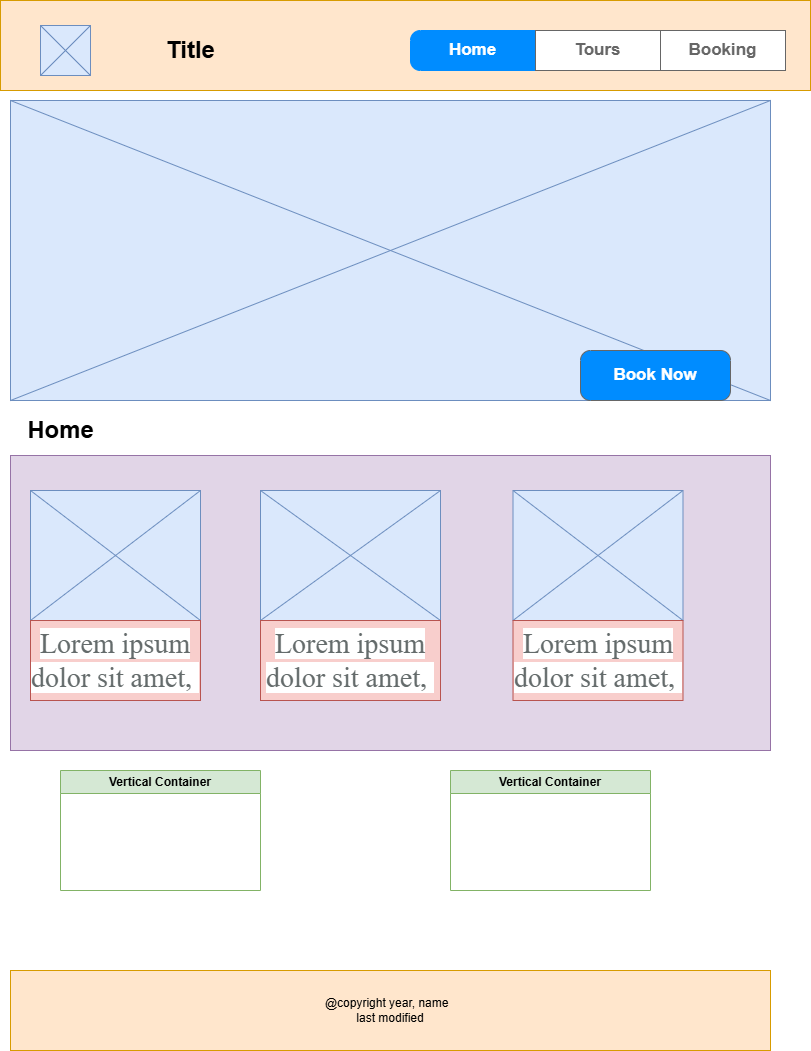

The diagram above was exported from draw.io. Its source (the exported page's mxGraphModel, read from the mxfile embedded in the PNG):
<mxGraphModel dx="874" dy="473" grid="1" gridSize="10" guides="1" tooltips="1" connect="1" arrows="1" fold="1" page="1" pageScale="1" pageWidth="850" pageHeight="1100" math="0" shadow="0">
  <root>
    <mxCell id="0" />
    <mxCell id="1" parent="0" />
    <mxCell id="fqHdCniKKxGJ-UrlinaT-3" value="" style="rounded=0;whiteSpace=wrap;html=1;fillColor=#ffe6cc;strokeColor=#d79b00;" vertex="1" parent="1">
      <mxGeometry x="30" y="30" width="810" height="90" as="geometry" />
    </mxCell>
    <mxCell id="fqHdCniKKxGJ-UrlinaT-4" value="Title" style="text;strokeColor=none;fillColor=none;html=1;fontSize=24;fontStyle=1;verticalAlign=middle;align=center;" vertex="1" parent="1">
      <mxGeometry x="170" y="60" width="100" height="40" as="geometry" />
    </mxCell>
    <mxCell id="fqHdCniKKxGJ-UrlinaT-5" value="" style="swimlane;shape=mxgraph.bootstrap.anchor;strokeColor=#666666;fillColor=#ffffff;fontColor=#666666;fontStyle=0;childLayout=stackLayout;horizontal=0;startSize=0;horizontalStack=1;resizeParent=1;resizeParentMax=0;resizeLast=0;collapsible=0;marginBottom=0;whiteSpace=wrap;html=1;" vertex="1" parent="1">
      <mxGeometry x="440" y="60" width="375" height="40" as="geometry" />
    </mxCell>
    <mxCell id="fqHdCniKKxGJ-UrlinaT-6" value="Home" style="text;strokeColor=#008CFF;align=center;verticalAlign=middle;spacingLeft=10;spacingRight=10;overflow=hidden;points=[[0,0.5],[1,0.5]];portConstraint=eastwest;rotatable=0;whiteSpace=wrap;html=1;shape=mxgraph.mockup.leftButton;rSize=10;fillColor=#008CFF;fontColor=#ffffff;fontSize=17;fontStyle=1;" vertex="1" parent="fqHdCniKKxGJ-UrlinaT-5">
      <mxGeometry width="125" height="40" as="geometry" />
    </mxCell>
    <mxCell id="fqHdCniKKxGJ-UrlinaT-7" value="Tours" style="text;strokeColor=inherit;align=center;verticalAlign=middle;spacingLeft=10;spacingRight=10;overflow=hidden;points=[[0,0.5],[1,0.5]];portConstraint=eastwest;rotatable=0;whiteSpace=wrap;html=1;rSize=5;fillColor=inherit;fontColor=inherit;fontSize=17;fontStyle=1;" vertex="1" parent="fqHdCniKKxGJ-UrlinaT-5">
      <mxGeometry x="125" width="125" height="40" as="geometry" />
    </mxCell>
    <mxCell id="fqHdCniKKxGJ-UrlinaT-8" value="Booking" style="text;strokeColor=inherit;align=center;verticalAlign=middle;spacingLeft=10;spacingRight=10;overflow=hidden;points=[[0,0.5],[1,0.5]];portConstraint=eastwest;rotatable=0;whiteSpace=wrap;html=1;rSize=5;fillColor=inherit;fontColor=inherit;fontSize=17;fontStyle=1;" vertex="1" parent="fqHdCniKKxGJ-UrlinaT-5">
      <mxGeometry x="250" width="125" height="40" as="geometry" />
    </mxCell>
    <mxCell id="fqHdCniKKxGJ-UrlinaT-10" value="" style="verticalLabelPosition=bottom;shadow=0;dashed=0;align=center;html=1;verticalAlign=top;strokeWidth=1;shape=mxgraph.mockup.graphics.simpleIcon;strokeColor=#6c8ebf;fillColor=#dae8fc;" vertex="1" parent="1">
      <mxGeometry x="70" y="55" width="50" height="50" as="geometry" />
    </mxCell>
    <mxCell id="fqHdCniKKxGJ-UrlinaT-11" value="" style="verticalLabelPosition=bottom;shadow=0;dashed=0;align=center;html=1;verticalAlign=top;strokeWidth=1;shape=mxgraph.mockup.graphics.simpleIcon;strokeColor=#6c8ebf;fillColor=#dae8fc;" vertex="1" parent="1">
      <mxGeometry x="40" y="130" width="760" height="300" as="geometry" />
    </mxCell>
    <mxCell id="fqHdCniKKxGJ-UrlinaT-12" value="Home" style="text;strokeColor=none;fillColor=none;html=1;fontSize=24;fontStyle=1;verticalAlign=middle;align=center;" vertex="1" parent="1">
      <mxGeometry x="40" y="440" width="100" height="40" as="geometry" />
    </mxCell>
    <mxCell id="fqHdCniKKxGJ-UrlinaT-15" value="Book Now" style="strokeWidth=1;shadow=0;dashed=0;align=center;html=1;shape=mxgraph.mockup.buttons.button;strokeColor=#666666;fontColor=#ffffff;mainText=;buttonStyle=round;fontSize=17;fontStyle=1;fillColor=#008cff;whiteSpace=wrap;" vertex="1" parent="1">
      <mxGeometry x="610" y="380" width="150" height="50" as="geometry" />
    </mxCell>
    <mxCell id="fqHdCniKKxGJ-UrlinaT-16" value="" style="rounded=0;whiteSpace=wrap;html=1;fillColor=#e1d5e7;strokeColor=#9673a6;" vertex="1" parent="1">
      <mxGeometry x="40" y="485" width="760" height="295" as="geometry" />
    </mxCell>
    <mxCell id="fqHdCniKKxGJ-UrlinaT-17" value="" style="verticalLabelPosition=bottom;shadow=0;dashed=0;align=center;html=1;verticalAlign=top;strokeWidth=1;shape=mxgraph.mockup.graphics.simpleIcon;strokeColor=#6c8ebf;fillColor=#dae8fc;" vertex="1" parent="1">
      <mxGeometry x="60" y="520" width="170" height="130" as="geometry" />
    </mxCell>
    <mxCell id="fqHdCniKKxGJ-UrlinaT-18" value="" style="verticalLabelPosition=bottom;shadow=0;dashed=0;align=center;html=1;verticalAlign=top;strokeWidth=1;shape=mxgraph.mockup.graphics.simpleIcon;strokeColor=#6c8ebf;fillColor=#dae8fc;" vertex="1" parent="1">
      <mxGeometry x="290" y="520" width="180" height="130" as="geometry" />
    </mxCell>
    <mxCell id="fqHdCniKKxGJ-UrlinaT-19" value="" style="verticalLabelPosition=bottom;shadow=0;dashed=0;align=center;html=1;verticalAlign=top;strokeWidth=1;shape=mxgraph.mockup.graphics.simpleIcon;strokeColor=#6c8ebf;fillColor=#dae8fc;" vertex="1" parent="1">
      <mxGeometry x="542.5" y="520" width="170" height="130" as="geometry" />
    </mxCell>
    <mxCell id="fqHdCniKKxGJ-UrlinaT-20" value="&lt;span style=&quot;color: rgb(100, 107, 107); font-family: __fontSerif_c35935, __fontSerif_Fallback_c35935, serif; font-size: 28px; text-align: start; background-color: rgb(255, 255, 255);&quot;&gt;Lorem ipsum dolor sit amet,&amp;nbsp;&lt;/span&gt;" style="rounded=0;whiteSpace=wrap;html=1;fillColor=#f8cecc;strokeColor=#b85450;" vertex="1" parent="1">
      <mxGeometry x="60" y="650" width="170" height="80" as="geometry" />
    </mxCell>
    <mxCell id="fqHdCniKKxGJ-UrlinaT-21" value="&lt;span style=&quot;color: rgb(100, 107, 107); font-family: __fontSerif_c35935, __fontSerif_Fallback_c35935, serif; font-size: 28px; text-align: start; background-color: rgb(255, 255, 255);&quot;&gt;Lorem ipsum dolor sit amet,&amp;nbsp;&lt;/span&gt;" style="rounded=0;whiteSpace=wrap;html=1;fillColor=#f8cecc;strokeColor=#b85450;" vertex="1" parent="1">
      <mxGeometry x="290" y="650" width="180" height="80" as="geometry" />
    </mxCell>
    <mxCell id="fqHdCniKKxGJ-UrlinaT-22" value="&lt;span style=&quot;color: rgb(100, 107, 107); font-family: __fontSerif_c35935, __fontSerif_Fallback_c35935, serif; font-size: 28px; text-align: start; background-color: rgb(255, 255, 255);&quot;&gt;Lorem ipsum dolor sit amet,&amp;nbsp;&lt;/span&gt;" style="rounded=0;whiteSpace=wrap;html=1;fillColor=#f8cecc;strokeColor=#b85450;" vertex="1" parent="1">
      <mxGeometry x="542.5" y="650" width="170" height="80" as="geometry" />
    </mxCell>
    <mxCell id="fqHdCniKKxGJ-UrlinaT-25" value="Vertical Container" style="swimlane;whiteSpace=wrap;html=1;fillColor=#d5e8d4;strokeColor=#82b366;" vertex="1" parent="1">
      <mxGeometry x="90" y="800" width="200" height="120" as="geometry" />
    </mxCell>
    <mxCell id="fqHdCniKKxGJ-UrlinaT-31" value="Vertical Container" style="swimlane;whiteSpace=wrap;html=1;fillColor=#d5e8d4;strokeColor=#82b366;" vertex="1" parent="1">
      <mxGeometry x="480" y="800" width="200" height="120" as="geometry" />
    </mxCell>
    <mxCell id="fqHdCniKKxGJ-UrlinaT-32" value="&lt;span style=&quot;text-align: left;&quot;&gt;@copyright year, name&amp;nbsp;&amp;nbsp;&lt;/span&gt;&lt;div&gt;&lt;span style=&quot;text-align: left;&quot;&gt;last modified&lt;/span&gt;&lt;/div&gt;" style="rounded=0;whiteSpace=wrap;html=1;fillColor=#ffe6cc;strokeColor=#d79b00;" vertex="1" parent="1">
      <mxGeometry x="40" y="1000" width="760" height="80" as="geometry" />
    </mxCell>
  </root>
</mxGraphModel>